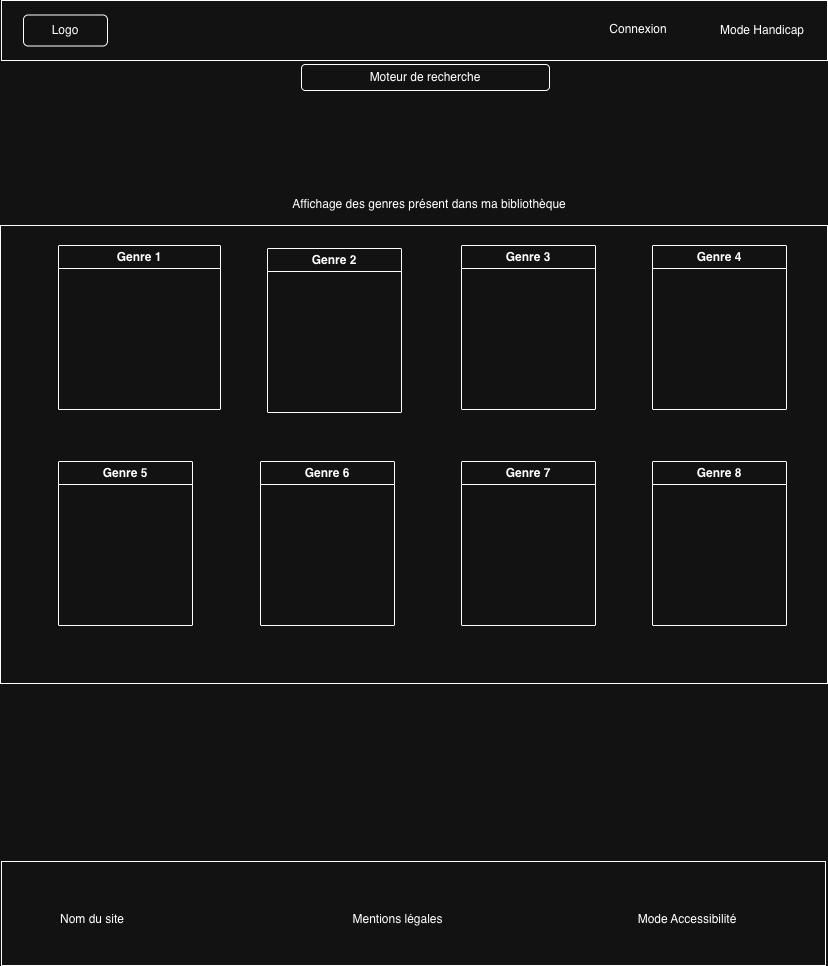

The diagram above was exported from draw.io. Its source (the exported page's mxGraphModel, read from the mxfile embedded in the PNG):
<mxGraphModel dx="1909" dy="672" grid="0" gridSize="10" guides="1" tooltips="1" connect="1" arrows="1" fold="1" page="1" pageScale="1" pageWidth="827" pageHeight="1169" math="0" shadow="0">
  <root>
    <mxCell id="0" />
    <mxCell id="1" parent="0" />
    <mxCell id="eCBLZ1D7l6XyUZS-dB2e-1" parent="1" style="rounded=0;whiteSpace=wrap;html=1;" value="" vertex="1">
      <mxGeometry height="60" width="826" y="4" as="geometry" />
    </mxCell>
    <mxCell id="eCBLZ1D7l6XyUZS-dB2e-2" parent="1" style="rounded=1;whiteSpace=wrap;html=1;" value="Logo" vertex="1">
      <mxGeometry height="31" width="84" x="22" y="18.5" as="geometry" />
    </mxCell>
    <mxCell id="eCBLZ1D7l6XyUZS-dB2e-3" parent="1" style="text;html=1;whiteSpace=wrap;strokeColor=none;fillColor=none;align=center;verticalAlign=middle;rounded=0;" value="Connexion" vertex="1">
      <mxGeometry height="30" width="60" x="607" y="18" as="geometry" />
    </mxCell>
    <mxCell id="eCBLZ1D7l6XyUZS-dB2e-4" parent="1" style="text;html=1;whiteSpace=wrap;strokeColor=none;fillColor=none;align=center;verticalAlign=middle;rounded=0;" value="Mode Handicap" vertex="1">
      <mxGeometry height="30" width="92" x="714.5" y="19" as="geometry" />
    </mxCell>
    <mxCell id="eCBLZ1D7l6XyUZS-dB2e-5" parent="1" style="rounded=1;whiteSpace=wrap;html=1;" value="Moteur de recherche" vertex="1">
      <mxGeometry height="26" width="248" x="300" y="68" as="geometry" />
    </mxCell>
    <mxCell id="eCBLZ1D7l6XyUZS-dB2e-7" parent="1" style="rounded=0;whiteSpace=wrap;html=1;" value="" vertex="1">
      <mxGeometry height="458" width="827" x="-1" y="229" as="geometry" />
    </mxCell>
    <mxCell id="eCBLZ1D7l6XyUZS-dB2e-8" parent="1" style="swimlane;whiteSpace=wrap;html=1;" value="Genre 1" vertex="1">
      <mxGeometry height="164" width="162" x="57" y="249" as="geometry" />
    </mxCell>
    <mxCell id="eCBLZ1D7l6XyUZS-dB2e-11" parent="1" style="swimlane;whiteSpace=wrap;html=1;" value="Genre 2" vertex="1">
      <mxGeometry height="164" width="134" x="266" y="252" as="geometry" />
    </mxCell>
    <mxCell id="eCBLZ1D7l6XyUZS-dB2e-12" parent="1" style="swimlane;whiteSpace=wrap;html=1;" value="Genre 3" vertex="1">
      <mxGeometry height="164" width="134" x="460" y="249" as="geometry" />
    </mxCell>
    <mxCell id="eCBLZ1D7l6XyUZS-dB2e-13" parent="1" style="swimlane;whiteSpace=wrap;html=1;" value="Genre 4" vertex="1">
      <mxGeometry height="164" width="134" x="651" y="249" as="geometry" />
    </mxCell>
    <mxCell id="eCBLZ1D7l6XyUZS-dB2e-14" parent="1" style="swimlane;whiteSpace=wrap;html=1;" value="Genre 5" vertex="1">
      <mxGeometry height="164" width="134" x="57" y="465" as="geometry" />
    </mxCell>
    <mxCell id="eCBLZ1D7l6XyUZS-dB2e-15" parent="1" style="swimlane;whiteSpace=wrap;html=1;" value="Genre 6" vertex="1">
      <mxGeometry height="164" width="134" x="259" y="465" as="geometry" />
    </mxCell>
    <mxCell id="eCBLZ1D7l6XyUZS-dB2e-16" parent="1" style="swimlane;whiteSpace=wrap;html=1;" value="Genre 7" vertex="1">
      <mxGeometry height="164" width="134" x="460" y="465" as="geometry" />
    </mxCell>
    <mxCell id="eCBLZ1D7l6XyUZS-dB2e-17" parent="1" style="swimlane;whiteSpace=wrap;html=1;" value="Genre 8" vertex="1">
      <mxGeometry height="164" width="134" x="651" y="465" as="geometry" />
    </mxCell>
    <mxCell id="eCBLZ1D7l6XyUZS-dB2e-18" parent="1" style="text;html=1;whiteSpace=wrap;strokeColor=none;fillColor=none;align=center;verticalAlign=middle;rounded=0;" value="Affichage des genres présent dans ma bibliothèque" vertex="1">
      <mxGeometry height="30" width="344" x="256" y="193" as="geometry" />
    </mxCell>
    <mxCell id="eCBLZ1D7l6XyUZS-dB2e-19" parent="1" style="rounded=0;whiteSpace=wrap;html=1;" value="" vertex="1">
      <mxGeometry height="104" width="824" y="865" as="geometry" />
    </mxCell>
    <mxCell id="eCBLZ1D7l6XyUZS-dB2e-20" parent="1" style="text;html=1;whiteSpace=wrap;strokeColor=none;fillColor=none;align=center;verticalAlign=middle;rounded=0;" value="Nom du site" vertex="1">
      <mxGeometry height="30" width="116" x="33" y="908" as="geometry" />
    </mxCell>
    <mxCell id="eCBLZ1D7l6XyUZS-dB2e-21" parent="1" style="text;html=1;whiteSpace=wrap;strokeColor=none;fillColor=none;align=center;verticalAlign=middle;rounded=0;" value="Mentions légales" vertex="1">
      <mxGeometry height="30" width="137" x="328" y="908" as="geometry" />
    </mxCell>
    <mxCell id="eCBLZ1D7l6XyUZS-dB2e-22" parent="1" style="text;html=1;whiteSpace=wrap;strokeColor=none;fillColor=none;align=center;verticalAlign=middle;rounded=0;" value="Mode Accessibilité" vertex="1">
      <mxGeometry height="30" width="148" x="612" y="908" as="geometry" />
    </mxCell>
  </root>
</mxGraphModel>